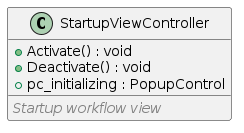

The diagram above was rendered by PlantUML. Its source (embedded in the PNG):
@startuml StartupViewController

class StartupViewController {
  + Activate() : void
  + Deactivate() : void
  + pc_initializing : PopupControl
  __
  <i><color:Gray>Startup workflow view</color></i>
}

@enduml